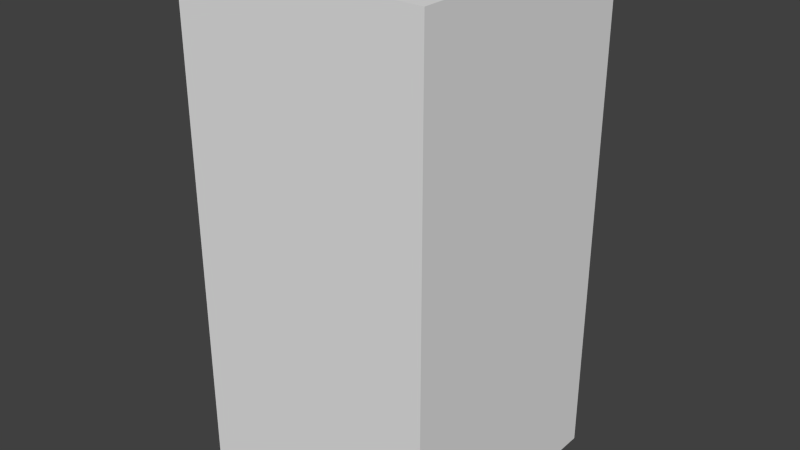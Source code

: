 # Source: blueNoThree.blend  (saved by Blender 2.68.0; exported with 4.5.12 LTS)
import bpy
from mathutils import Matrix  # noqa: F401  (used for matrix-valued properties, if any)

bpy.ops.wm.read_factory_settings(use_empty=True)
scene = bpy.context.scene
scene.name = 'Scene'

# ---- collections
col_collection_1 = bpy.data.collections.new('Collection 1'); scene.collection.children.link(col_collection_1)

# ---- world
world_world = bpy.data.worlds.new('World'); scene.world = world_world
world_world.color = (0.05088, 0.05088, 0.05088)
world_world.use_sun_shadow = False
world_world.sun_shadow_jitter_overblur = 0.0
world_world.cycles.sampling_method = 'MANUAL'
world_world.cycles.sample_map_resolution = 256

# ---- meshes
me_bluenothree = bpy.data.meshes.new('blueNoThree')
me_bluenothree.from_pydata([(-0.5, -0.5, -1.0), (-0.5, 0.5, -1.0), (0.5, 0.5, -1.0), (0.5, -0.5, -1.0), (-0.5, -0.5, 1.0), (-0.5, 0.5, 1.0), (0.5, 0.5, 1.0), (0.5, -0.5, 1.0)], [], [(4, 5, 1, 0), (5, 6, 2, 1), (6, 7, 3, 2), (7, 4, 0, 3), (0, 1, 2, 3), (7, 6, 5, 4)])
me_bluenothree.use_remesh_preserve_volume = False
me_bluenothree.use_remesh_preserve_attributes = False
me_bluenothree.use_mirror_vertex_groups = False
me_bluenothree.update()

# ---- objects
ob_bluenothree = bpy.data.objects.new('blueNoThree', me_bluenothree)

# ---- transforms, parenting, visibility, modifiers, constraints
ob_bluenothree.location = (0.0, 0.0, 0.0)
ob_bluenothree.lineart.crease_threshold = 0.0

# ---- collection membership
col_collection_1.objects.link(ob_bluenothree)

# ---- scene / render settings (as saved in the file)
scene.frame_start = 1; scene.frame_end = 250; scene.frame_set(1)
scene.render.engine = 'BLENDER_EEVEE_NEXT'
scene.render.image_settings.color_mode = 'RGB'
scene.render.image_settings.compression = 90
scene.render.resolution_percentage = 50
scene.render.dither_intensity = 0.0
scene.cycles.use_denoising = False
scene.cycles.samples = 10
scene.cycles.sampling_pattern = 'TABULATED_SOBOL'
scene.cycles.light_sampling_threshold = 0.0
scene.cycles.use_adaptive_sampling = False
scene.cycles.use_light_tree = False
scene.cycles.blur_glossy = 0.0
scene.cycles.volume_bounces = 1
scene.cycles.pixel_filter_type = 'GAUSSIAN'
scene.cycles.sample_clamp_indirect = 0.0
scene.view_settings.view_transform = 'Standard'
bpy.context.view_layer.update()

# ---- added for rendering (the .blend has no active camera and no usable light): camera, sun
cam_auto = bpy.data.cameras.new('AutoCamera')
cam_auto.lens = 50.0
cam_auto.sensor_width = 36.0
cam_auto.clip_end = 1000.0
ob_auto_camera = bpy.data.objects.new('AutoCamera', cam_auto)
scene.collection.objects.link(ob_auto_camera)
ob_auto_camera.location = (2.26633, -2.71959, 1.81306)
ob_auto_camera.rotation_euler = (1.09748, -7.21219e-08, 0.694738)
scene.camera = ob_auto_camera
light_auto_sun = bpy.data.lights.new('AutoSun', 'SUN')
light_auto_sun.energy = 3.0
light_auto_sun.angle = 0.0523599
ob_auto_sun = bpy.data.objects.new('AutoSun', light_auto_sun)
scene.collection.objects.link(ob_auto_sun)
ob_auto_sun.rotation_euler = (0.872665, 0.174533, 0.523599)
bpy.context.view_layer.update()
